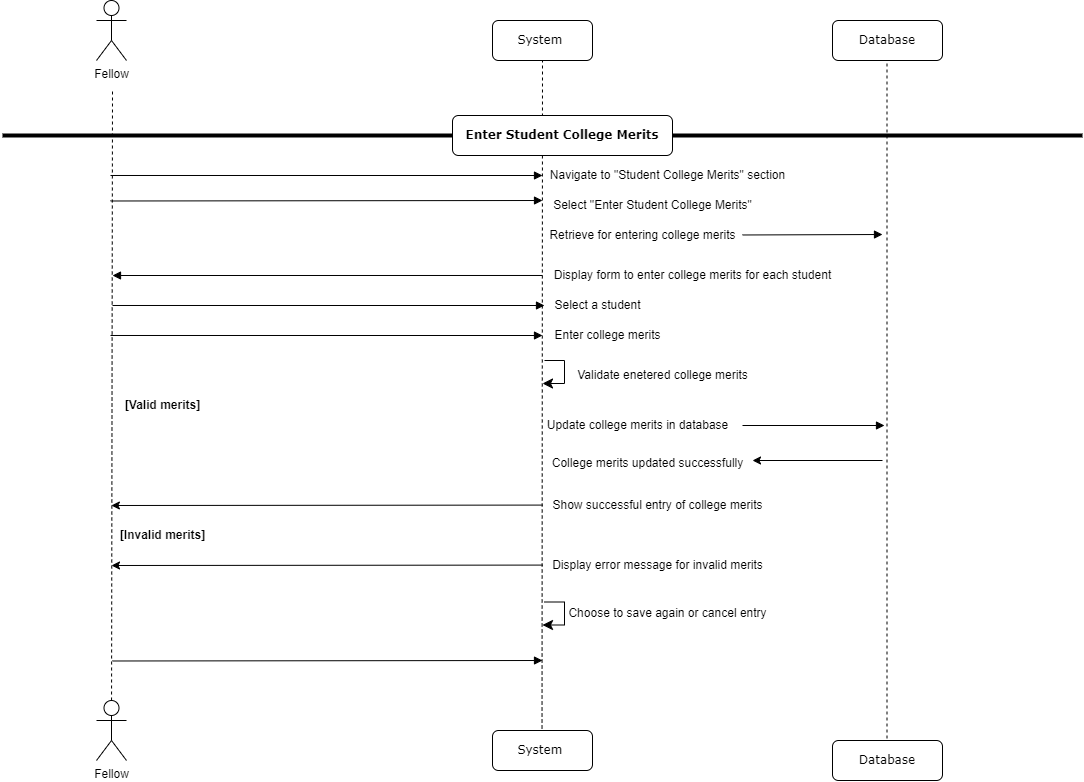

The diagram above was exported from draw.io. Its source (the exported page's mxGraphModel, read from the mxfile embedded in the PNG):
<mxGraphModel dx="794" dy="438" grid="1" gridSize="10" guides="1" tooltips="1" connect="1" arrows="1" fold="1" page="1" pageScale="1" pageWidth="1100" pageHeight="850" background="none" math="0" shadow="0">
  <root>
    <mxCell id="0" />
    <mxCell id="1" parent="0" />
    <mxCell id="7baba1c4bc27f4b0-6" value="Database" style="shape=umlLifeline;perimeter=lifelinePerimeter;whiteSpace=wrap;html=1;container=1;collapsible=0;recursiveResize=0;outlineConnect=0;rounded=1;shadow=0;comic=0;labelBackgroundColor=none;strokeWidth=1;fontFamily=Verdana;fontSize=12;align=center;" parent="1" vertex="1">
      <mxGeometry x="840" y="350" width="110" height="40" as="geometry" />
    </mxCell>
    <mxCell id="_6L_Mdx-2S_ycw-kaspw-5" value="" style="endArrow=none;dashed=1;html=1;rounded=0;" parent="1" source="_6L_Mdx-2S_ycw-kaspw-69" edge="1">
      <mxGeometry width="50" height="50" relative="1" as="geometry">
        <mxPoint x="120" y="1000" as="sourcePoint" />
        <mxPoint x="120" y="420" as="targetPoint" />
      </mxGeometry>
    </mxCell>
    <mxCell id="_6L_Mdx-2S_ycw-kaspw-8" value="Fellow" style="shape=umlActor;verticalLabelPosition=bottom;verticalAlign=top;html=1;outlineConnect=0;" parent="1" vertex="1">
      <mxGeometry x="104" y="330" width="30" height="60" as="geometry" />
    </mxCell>
    <mxCell id="_6L_Mdx-2S_ycw-kaspw-14" value="System&amp;nbsp;" style="shape=umlLifeline;perimeter=lifelinePerimeter;whiteSpace=wrap;html=1;container=1;collapsible=0;recursiveResize=0;outlineConnect=0;rounded=1;shadow=0;comic=0;labelBackgroundColor=none;strokeWidth=1;fontFamily=Verdana;fontSize=12;align=center;" parent="1" vertex="1">
      <mxGeometry x="500" y="350" width="100" height="40" as="geometry" />
    </mxCell>
    <mxCell id="_6L_Mdx-2S_ycw-kaspw-16" value="" style="endArrow=none;dashed=1;html=1;rounded=0;" parent="1" source="_6L_Mdx-2S_ycw-kaspw-55" edge="1">
      <mxGeometry width="50" height="50" relative="1" as="geometry">
        <mxPoint x="550" y="1000" as="sourcePoint" />
        <mxPoint x="550" y="390" as="targetPoint" />
      </mxGeometry>
    </mxCell>
    <mxCell id="_6L_Mdx-2S_ycw-kaspw-20" value="" style="endArrow=none;dashed=1;html=1;rounded=0;" parent="1" source="_6L_Mdx-2S_ycw-kaspw-56" target="7baba1c4bc27f4b0-6" edge="1">
      <mxGeometry width="50" height="50" relative="1" as="geometry">
        <mxPoint x="840" y="1000" as="sourcePoint" />
        <mxPoint x="740" y="200" as="targetPoint" />
      </mxGeometry>
    </mxCell>
    <mxCell id="_6L_Mdx-2S_ycw-kaspw-33" value="" style="line;strokeWidth=4;html=1;perimeter=backbonePerimeter;points=[];outlineConnect=0;" parent="1" vertex="1">
      <mxGeometry x="10" y="460" width="1080" height="10" as="geometry" />
    </mxCell>
    <mxCell id="_6L_Mdx-2S_ycw-kaspw-34" value="&lt;b&gt;Enter Student College Merits&lt;/b&gt;" style="shape=umlLifeline;perimeter=lifelinePerimeter;whiteSpace=wrap;html=1;container=1;collapsible=0;recursiveResize=0;outlineConnect=0;rounded=1;shadow=0;comic=0;labelBackgroundColor=none;strokeWidth=1;fontFamily=Verdana;fontSize=12;align=center;" parent="1" vertex="1">
      <mxGeometry x="460" y="445" width="220" height="40" as="geometry" />
    </mxCell>
    <mxCell id="_6L_Mdx-2S_ycw-kaspw-35" value="Navigate to &quot;Student College Merits&quot; section" style="text;html=1;align=center;verticalAlign=middle;resizable=0;points=[];autosize=1;strokeColor=none;fillColor=none;" parent="1" vertex="1">
      <mxGeometry x="545" y="490" width="260" height="30" as="geometry" />
    </mxCell>
    <mxCell id="_6L_Mdx-2S_ycw-kaspw-36" value="Select &quot;Enter Student College Merits&quot;" style="text;html=1;align=center;verticalAlign=middle;resizable=0;points=[];autosize=1;strokeColor=none;fillColor=none;" parent="1" vertex="1">
      <mxGeometry x="550" y="520" width="220" height="30" as="geometry" />
    </mxCell>
    <mxCell id="_6L_Mdx-2S_ycw-kaspw-40" value="Retrieve for entering college merits" style="text;html=1;align=center;verticalAlign=middle;resizable=0;points=[];autosize=1;strokeColor=none;fillColor=none;" parent="1" vertex="1">
      <mxGeometry x="545" y="550" width="210" height="30" as="geometry" />
    </mxCell>
    <mxCell id="_6L_Mdx-2S_ycw-kaspw-52" value="Validate enetered college merits" style="text;html=1;align=center;verticalAlign=middle;resizable=0;points=[];autosize=1;strokeColor=none;fillColor=none;" parent="1" vertex="1">
      <mxGeometry x="575" y="690" width="190" height="30" as="geometry" />
    </mxCell>
    <mxCell id="_6L_Mdx-2S_ycw-kaspw-56" value="Database" style="shape=umlLifeline;perimeter=lifelinePerimeter;whiteSpace=wrap;html=1;container=1;collapsible=0;recursiveResize=0;outlineConnect=0;rounded=1;shadow=0;comic=0;labelBackgroundColor=none;strokeWidth=1;fontFamily=Verdana;fontSize=12;align=center;" parent="1" vertex="1">
      <mxGeometry x="840" y="1070" width="110" height="40" as="geometry" />
    </mxCell>
    <mxCell id="_6L_Mdx-2S_ycw-kaspw-68" value="" style="html=1;verticalAlign=bottom;endArrow=block;labelBackgroundColor=none;fontFamily=Verdana;fontSize=12;edgeStyle=elbowEdgeStyle;elbow=vertical;" parent="1" edge="1">
      <mxGeometry relative="1" as="geometry">
        <mxPoint x="550" y="604.98" as="sourcePoint" />
        <mxPoint x="120" y="604.5" as="targetPoint" />
      </mxGeometry>
    </mxCell>
    <mxCell id="Xz9BWPM8MuEH1-YCCM62-2" value="Select a student" style="text;html=1;align=center;verticalAlign=middle;resizable=0;points=[];autosize=1;strokeColor=none;fillColor=none;" parent="1" vertex="1">
      <mxGeometry x="550" y="620" width="110" height="30" as="geometry" />
    </mxCell>
    <mxCell id="Z2IQI_FE74_xyJnflHxf-1" value="" style="html=1;verticalAlign=bottom;endArrow=block;labelBackgroundColor=none;fontFamily=Verdana;fontSize=12;edgeStyle=elbowEdgeStyle;elbow=vertical;entryX=0.015;entryY=0.4;entryDx=0;entryDy=0;entryPerimeter=0;" parent="1" edge="1">
      <mxGeometry relative="1" as="geometry">
        <mxPoint x="118" y="504.99" as="sourcePoint" />
        <mxPoint x="550" y="504.5" as="targetPoint" />
      </mxGeometry>
    </mxCell>
    <mxCell id="Z2IQI_FE74_xyJnflHxf-2" value="" style="html=1;verticalAlign=bottom;endArrow=block;labelBackgroundColor=none;fontFamily=Verdana;fontSize=12;edgeStyle=elbowEdgeStyle;elbow=vertical;" parent="1" edge="1">
      <mxGeometry relative="1" as="geometry">
        <mxPoint x="750" y="564.48" as="sourcePoint" />
        <mxPoint x="890" y="564" as="targetPoint" />
      </mxGeometry>
    </mxCell>
    <mxCell id="_6L_Mdx-2S_ycw-kaspw-55" value="System&amp;nbsp;" style="shape=umlLifeline;perimeter=lifelinePerimeter;whiteSpace=wrap;html=1;container=1;collapsible=0;recursiveResize=0;outlineConnect=0;rounded=1;shadow=0;comic=0;labelBackgroundColor=none;strokeWidth=1;fontFamily=Verdana;fontSize=12;align=center;" parent="1" vertex="1">
      <mxGeometry x="500" y="1060" width="100" height="40" as="geometry" />
    </mxCell>
    <mxCell id="_6L_Mdx-2S_ycw-kaspw-69" value="Fellow" style="shape=umlActor;verticalLabelPosition=bottom;verticalAlign=top;html=1;outlineConnect=0;" parent="1" vertex="1">
      <mxGeometry x="104" y="1030" width="30" height="60" as="geometry" />
    </mxCell>
    <mxCell id="7h11DW6-eHdEZudUMci8-1" value="" style="html=1;verticalAlign=bottom;endArrow=block;labelBackgroundColor=none;fontFamily=Verdana;fontSize=12;edgeStyle=elbowEdgeStyle;elbow=vertical;entryX=0.015;entryY=0.4;entryDx=0;entryDy=0;entryPerimeter=0;" parent="1" edge="1">
      <mxGeometry relative="1" as="geometry">
        <mxPoint x="118" y="530.49" as="sourcePoint" />
        <mxPoint x="550" y="530" as="targetPoint" />
      </mxGeometry>
    </mxCell>
    <mxCell id="7h11DW6-eHdEZudUMci8-10" value="Update college merits in database" style="text;html=1;align=center;verticalAlign=middle;resizable=0;points=[];autosize=1;strokeColor=none;fillColor=none;" parent="1" vertex="1">
      <mxGeometry x="545" y="740" width="200" height="30" as="geometry" />
    </mxCell>
    <mxCell id="7h11DW6-eHdEZudUMci8-13" value="" style="html=1;verticalAlign=bottom;endArrow=block;labelBackgroundColor=none;fontFamily=Verdana;fontSize=12;edgeStyle=elbowEdgeStyle;elbow=vertical;" parent="1" edge="1">
      <mxGeometry relative="1" as="geometry">
        <mxPoint x="120" y="990.49" as="sourcePoint" />
        <mxPoint x="550" y="990" as="targetPoint" />
      </mxGeometry>
    </mxCell>
    <mxCell id="7h11DW6-eHdEZudUMci8-2" value="Display form to enter college merits for each student" style="text;html=1;align=center;verticalAlign=middle;resizable=0;points=[];autosize=1;strokeColor=none;fillColor=none;" parent="1" vertex="1">
      <mxGeometry x="550" y="590" width="300" height="30" as="geometry" />
    </mxCell>
    <mxCell id="ljwgtHtoqisa1FT9jX94-4" value="Enter college merits" style="text;html=1;align=center;verticalAlign=middle;resizable=0;points=[];autosize=1;strokeColor=none;fillColor=none;" parent="1" vertex="1">
      <mxGeometry x="550" y="650" width="130" height="30" as="geometry" />
    </mxCell>
    <mxCell id="ljwgtHtoqisa1FT9jX94-5" value="" style="html=1;verticalAlign=bottom;endArrow=block;labelBackgroundColor=none;fontFamily=Verdana;fontSize=12;edgeStyle=elbowEdgeStyle;elbow=vertical;entryX=0.015;entryY=0.4;entryDx=0;entryDy=0;entryPerimeter=0;" parent="1" edge="1">
      <mxGeometry relative="1" as="geometry">
        <mxPoint x="120" y="634.99" as="sourcePoint" />
        <mxPoint x="552" y="634.5" as="targetPoint" />
      </mxGeometry>
    </mxCell>
    <mxCell id="ljwgtHtoqisa1FT9jX94-6" value="" style="html=1;verticalAlign=bottom;endArrow=block;labelBackgroundColor=none;fontFamily=Verdana;fontSize=12;edgeStyle=elbowEdgeStyle;elbow=vertical;entryX=0.015;entryY=0.4;entryDx=0;entryDy=0;entryPerimeter=0;" parent="1" edge="1">
      <mxGeometry relative="1" as="geometry">
        <mxPoint x="118" y="664.99" as="sourcePoint" />
        <mxPoint x="550" y="664.5" as="targetPoint" />
      </mxGeometry>
    </mxCell>
    <mxCell id="ljwgtHtoqisa1FT9jX94-7" value="" style="edgeStyle=elbowEdgeStyle;elbow=horizontal;endArrow=classic;html=1;curved=0;rounded=0;endSize=8;startSize=8;entryX=0.02;entryY=0.089;entryDx=0;entryDy=0;entryPerimeter=0;" parent="1" edge="1">
      <mxGeometry width="50" height="50" relative="1" as="geometry">
        <mxPoint x="552" y="690" as="sourcePoint" />
        <mxPoint x="550" y="713" as="targetPoint" />
        <Array as="points">
          <mxPoint x="572" y="680" />
        </Array>
      </mxGeometry>
    </mxCell>
    <mxCell id="ljwgtHtoqisa1FT9jX94-8" value="&lt;b&gt;[Valid merits]&lt;/b&gt;" style="text;html=1;align=center;verticalAlign=middle;resizable=0;points=[];autosize=1;strokeColor=none;fillColor=none;" parent="1" vertex="1">
      <mxGeometry x="120" y="720" width="100" height="30" as="geometry" />
    </mxCell>
    <mxCell id="ljwgtHtoqisa1FT9jX94-9" value="College merits updated successfully" style="text;html=1;align=center;verticalAlign=middle;resizable=0;points=[];autosize=1;strokeColor=none;fillColor=none;" parent="1" vertex="1">
      <mxGeometry x="550" y="778" width="210" height="30" as="geometry" />
    </mxCell>
    <mxCell id="ljwgtHtoqisa1FT9jX94-10" value="" style="html=1;verticalAlign=bottom;endArrow=block;labelBackgroundColor=none;fontFamily=Verdana;fontSize=12;edgeStyle=elbowEdgeStyle;elbow=vertical;entryX=0.015;entryY=0.4;entryDx=0;entryDy=0;entryPerimeter=0;" parent="1" edge="1">
      <mxGeometry relative="1" as="geometry">
        <mxPoint x="750" y="755" as="sourcePoint" />
        <mxPoint x="892" y="754.58" as="targetPoint" />
        <Array as="points" />
      </mxGeometry>
    </mxCell>
    <mxCell id="ljwgtHtoqisa1FT9jX94-12" value="" style="endArrow=classic;html=1;rounded=0;entryX=1;entryY=0.4;entryDx=0;entryDy=0;entryPerimeter=0;" parent="1" target="ljwgtHtoqisa1FT9jX94-9" edge="1">
      <mxGeometry width="50" height="50" relative="1" as="geometry">
        <mxPoint x="890" y="790" as="sourcePoint" />
        <mxPoint x="825" y="778" as="targetPoint" />
      </mxGeometry>
    </mxCell>
    <mxCell id="ljwgtHtoqisa1FT9jX94-13" value="Show successful entry of college merits" style="text;html=1;align=center;verticalAlign=middle;resizable=0;points=[];autosize=1;strokeColor=none;fillColor=none;" parent="1" vertex="1">
      <mxGeometry x="550" y="820" width="230" height="30" as="geometry" />
    </mxCell>
    <mxCell id="ljwgtHtoqisa1FT9jX94-14" value="" style="endArrow=classic;html=1;rounded=0;" parent="1" edge="1">
      <mxGeometry width="50" height="50" relative="1" as="geometry">
        <mxPoint x="550" y="834.58" as="sourcePoint" />
        <mxPoint x="118.88885498046875" y="835" as="targetPoint" />
      </mxGeometry>
    </mxCell>
    <mxCell id="ljwgtHtoqisa1FT9jX94-16" value="&lt;b&gt;[Invalid merits]&lt;/b&gt;" style="text;html=1;align=center;verticalAlign=middle;resizable=0;points=[];autosize=1;strokeColor=none;fillColor=none;" parent="1" vertex="1">
      <mxGeometry x="115" y="850" width="110" height="30" as="geometry" />
    </mxCell>
    <mxCell id="ljwgtHtoqisa1FT9jX94-17" value="Display error message for invalid merits" style="text;html=1;align=center;verticalAlign=middle;resizable=0;points=[];autosize=1;strokeColor=none;fillColor=none;" parent="1" vertex="1">
      <mxGeometry x="550" y="880" width="230" height="30" as="geometry" />
    </mxCell>
    <mxCell id="ljwgtHtoqisa1FT9jX94-18" value="Choose to save again or cancel entry" style="text;html=1;align=center;verticalAlign=middle;resizable=0;points=[];autosize=1;strokeColor=none;fillColor=none;" parent="1" vertex="1">
      <mxGeometry x="565" y="928" width="220" height="30" as="geometry" />
    </mxCell>
    <mxCell id="ljwgtHtoqisa1FT9jX94-19" value="" style="endArrow=classic;html=1;rounded=0;" parent="1" edge="1">
      <mxGeometry width="50" height="50" relative="1" as="geometry">
        <mxPoint x="550.11" y="894.58" as="sourcePoint" />
        <mxPoint x="118.99885498046876" y="895" as="targetPoint" />
      </mxGeometry>
    </mxCell>
    <mxCell id="ljwgtHtoqisa1FT9jX94-20" value="" style="edgeStyle=elbowEdgeStyle;elbow=horizontal;endArrow=classic;html=1;curved=0;rounded=0;endSize=8;startSize=8;entryX=0.02;entryY=0.089;entryDx=0;entryDy=0;entryPerimeter=0;" parent="1" edge="1">
      <mxGeometry width="50" height="50" relative="1" as="geometry">
        <mxPoint x="552" y="931.5" as="sourcePoint" />
        <mxPoint x="550" y="954.5" as="targetPoint" />
        <Array as="points">
          <mxPoint x="572" y="921.5" />
        </Array>
      </mxGeometry>
    </mxCell>
  </root>
</mxGraphModel>